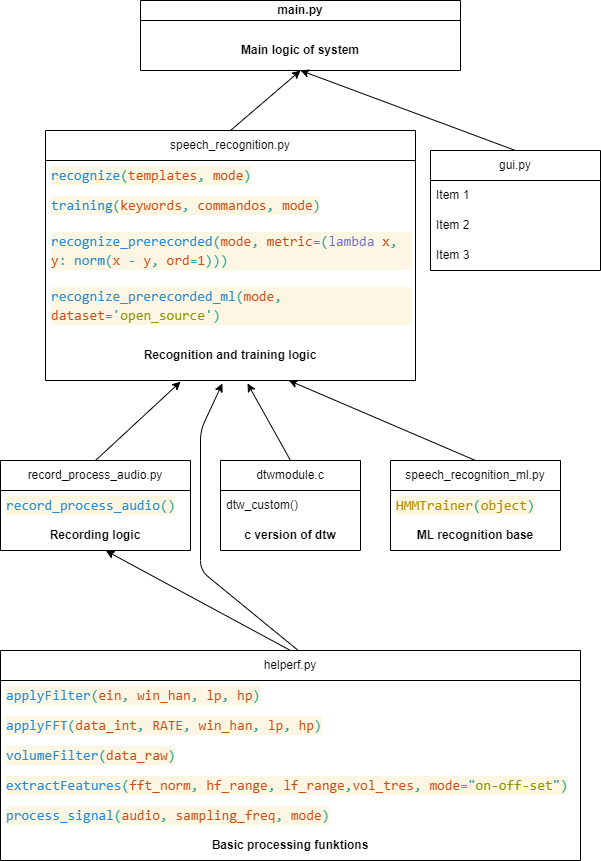

The diagram above was exported from draw.io. Its source (the exported page's mxGraphModel, read from the mxfile embedded in the PNG):
<mxGraphModel dx="631" dy="636" grid="1" gridSize="10" guides="1" tooltips="1" connect="1" arrows="1" fold="1" page="1" pageScale="1" pageWidth="850" pageHeight="1100" math="0" shadow="0">
  <root>
    <mxCell id="0" />
    <mxCell id="1" parent="0" />
    <mxCell id="2" value="main.py" style="swimlane;whiteSpace=wrap;html=1;startSize=20;" vertex="1" parent="1">
      <mxGeometry x="150" y="170" width="320" height="70" as="geometry" />
    </mxCell>
    <mxCell id="44" value="Main logic of system" style="text;html=1;strokeColor=none;fillColor=none;align=center;verticalAlign=middle;whiteSpace=wrap;rounded=0;fontStyle=1" vertex="1" parent="2">
      <mxGeometry y="20" width="320" height="60" as="geometry" />
    </mxCell>
    <mxCell id="3" value="speech_recognition.py" style="swimlane;fontStyle=0;childLayout=stackLayout;horizontal=1;startSize=30;horizontalStack=0;resizeParent=1;resizeParentMax=0;resizeLast=0;collapsible=1;marginBottom=0;whiteSpace=wrap;html=1;" vertex="1" parent="1">
      <mxGeometry x="55" y="300" width="370" height="250" as="geometry" />
    </mxCell>
    <mxCell id="4" value="&lt;div style=&quot;color: rgb(51, 51, 51); background-color: rgb(253, 246, 227); font-family: Consolas, &amp;quot;Courier New&amp;quot;, monospace; font-size: 14px; line-height: 19px;&quot;&gt;&lt;span style=&quot;color: #268bd2;&quot;&gt;recognize&lt;/span&gt;&lt;span style=&quot;color: #2aa198;&quot;&gt;(&lt;/span&gt;&lt;span style=&quot;color: #cb4b16;&quot;&gt;templates&lt;/span&gt;&lt;span style=&quot;color: #2aa198;&quot;&gt;,&lt;/span&gt; &lt;span style=&quot;color: #cb4b16;&quot;&gt;mode&lt;/span&gt;&lt;span style=&quot;color: #2aa198;&quot;&gt;)&lt;/span&gt;&lt;/div&gt;" style="text;strokeColor=none;fillColor=none;align=left;verticalAlign=middle;spacingLeft=4;spacingRight=4;overflow=hidden;points=[[0,0.5],[1,0.5]];portConstraint=eastwest;rotatable=0;whiteSpace=wrap;html=1;" vertex="1" parent="3">
      <mxGeometry y="30" width="370" height="30" as="geometry" />
    </mxCell>
    <mxCell id="5" value="&lt;div style=&quot;color: rgb(51, 51, 51); background-color: rgb(253, 246, 227); font-family: Consolas, &amp;quot;Courier New&amp;quot;, monospace; font-size: 14px; line-height: 19px;&quot;&gt;&lt;span style=&quot;color: #268bd2;&quot;&gt;training&lt;/span&gt;&lt;span style=&quot;color: #2aa198;&quot;&gt;(&lt;/span&gt;&lt;span style=&quot;color: #cb4b16;&quot;&gt;keywords&lt;/span&gt;&lt;span style=&quot;color: #2aa198;&quot;&gt;,&lt;/span&gt; &lt;span style=&quot;color: #cb4b16;&quot;&gt;commandos&lt;/span&gt;&lt;span style=&quot;color: #2aa198;&quot;&gt;,&lt;/span&gt; &lt;span style=&quot;color: #cb4b16;&quot;&gt;mode&lt;/span&gt;&lt;span style=&quot;color: #2aa198;&quot;&gt;)&lt;/span&gt;&lt;/div&gt;" style="text;strokeColor=none;fillColor=none;align=left;verticalAlign=middle;spacingLeft=4;spacingRight=4;overflow=hidden;points=[[0,0.5],[1,0.5]];portConstraint=eastwest;rotatable=0;whiteSpace=wrap;html=1;" vertex="1" parent="3">
      <mxGeometry y="60" width="370" height="30" as="geometry" />
    </mxCell>
    <mxCell id="6" value="&lt;div style=&quot;color: rgb(51, 51, 51); background-color: rgb(253, 246, 227); font-family: Consolas, &amp;quot;Courier New&amp;quot;, monospace; font-size: 14px; line-height: 19px;&quot;&gt;&lt;span style=&quot;color: #268bd2;&quot;&gt;recognize_prerecorded&lt;/span&gt;&lt;span style=&quot;color: #2aa198;&quot;&gt;(&lt;/span&gt;&lt;span style=&quot;color: #cb4b16;&quot;&gt;mode&lt;/span&gt;&lt;span style=&quot;color: #2aa198;&quot;&gt;,&lt;/span&gt; &lt;span style=&quot;color: #cb4b16;&quot;&gt;metric&lt;/span&gt;&lt;span style=&quot;color: #2aa198;&quot;&gt;=(&lt;/span&gt;&lt;span style=&quot;color: #6c71c4;&quot;&gt;lambda&lt;/span&gt; &lt;span style=&quot;color: #cb4b16;&quot;&gt;x&lt;/span&gt;&lt;span style=&quot;color: #2aa198;&quot;&gt;,&lt;/span&gt; &lt;span style=&quot;color: #cb4b16;&quot;&gt;y&lt;/span&gt;&lt;span style=&quot;color: #2aa198;&quot;&gt;:&lt;/span&gt; &lt;span style=&quot;color: #268bd2;&quot;&gt;norm&lt;/span&gt;&lt;span style=&quot;color: #2aa198;&quot;&gt;(&lt;/span&gt;&lt;span style=&quot;color: #cb4b16;&quot;&gt;x&lt;/span&gt; &lt;span style=&quot;color: #2aa198;&quot;&gt;-&lt;/span&gt; &lt;span style=&quot;color: #cb4b16;&quot;&gt;y&lt;/span&gt;&lt;span style=&quot;color: #2aa198;&quot;&gt;,&lt;/span&gt; &lt;span style=&quot;color: #cb4b16;&quot;&gt;ord&lt;/span&gt;&lt;span style=&quot;color: #2aa198;&quot;&gt;=&lt;/span&gt;&lt;span style=&quot;color: #cb4b16;&quot;&gt;1&lt;/span&gt;&lt;span style=&quot;color: #2aa198;&quot;&gt;)))&lt;/span&gt;&lt;/div&gt;" style="text;strokeColor=none;fillColor=none;align=left;verticalAlign=middle;spacingLeft=4;spacingRight=4;overflow=hidden;points=[[0,0.5],[1,0.5]];portConstraint=eastwest;rotatable=0;whiteSpace=wrap;html=1;" vertex="1" parent="3">
      <mxGeometry y="90" width="370" height="60" as="geometry" />
    </mxCell>
    <mxCell id="41" value="&lt;div style=&quot;color: rgb(51, 51, 51); background-color: rgb(253, 246, 227); font-family: Consolas, &amp;quot;Courier New&amp;quot;, monospace; font-size: 14px; line-height: 19px;&quot;&gt;&lt;span style=&quot;color: #268bd2;&quot;&gt;recognize_prerecorded_ml&lt;/span&gt;&lt;span style=&quot;color: #2aa198;&quot;&gt;(&lt;/span&gt;&lt;span style=&quot;color: #cb4b16;&quot;&gt;mode&lt;/span&gt;&lt;span style=&quot;color: #2aa198;&quot;&gt;,&lt;/span&gt; &lt;span style=&quot;color: #cb4b16;&quot;&gt;dataset&lt;/span&gt;&lt;span style=&quot;color: #2aa198;&quot;&gt;=&lt;/span&gt;&lt;span style=&quot;color: #2aa198;&quot;&gt;'&lt;/span&gt;&lt;span style=&quot;color: #859900;&quot;&gt;open_source&lt;/span&gt;&lt;span style=&quot;color: #2aa198;&quot;&gt;'&lt;/span&gt;&lt;span style=&quot;color: #2aa198;&quot;&gt;)&lt;/span&gt;&lt;/div&gt;" style="text;strokeColor=none;fillColor=none;align=left;verticalAlign=middle;spacingLeft=4;spacingRight=4;overflow=hidden;points=[[0,0.5],[1,0.5]];portConstraint=eastwest;rotatable=0;whiteSpace=wrap;html=1;" vertex="1" parent="3">
      <mxGeometry y="150" width="370" height="50" as="geometry" />
    </mxCell>
    <mxCell id="42" value="Recognition and training logic" style="text;strokeColor=none;fillColor=none;align=center;verticalAlign=middle;spacingLeft=4;spacingRight=4;overflow=hidden;points=[[0,0.5],[1,0.5]];portConstraint=eastwest;rotatable=0;whiteSpace=wrap;html=1;fontStyle=1;labelBackgroundColor=none;" vertex="1" parent="3">
      <mxGeometry y="200" width="370" height="50" as="geometry" />
    </mxCell>
    <mxCell id="7" value="record_process_audio.py" style="swimlane;fontStyle=0;childLayout=stackLayout;horizontal=1;startSize=30;horizontalStack=0;resizeParent=1;resizeParentMax=0;resizeLast=0;collapsible=1;marginBottom=0;whiteSpace=wrap;html=1;" vertex="1" parent="1">
      <mxGeometry x="10" y="630" width="190" height="90" as="geometry" />
    </mxCell>
    <mxCell id="8" value="&lt;div style=&quot;color: rgb(51, 51, 51); background-color: rgb(253, 246, 227); font-family: Consolas, &amp;quot;Courier New&amp;quot;, monospace; font-size: 14px; line-height: 19px;&quot;&gt;&lt;span style=&quot;color: #268bd2;&quot;&gt;record_process_audio&lt;/span&gt;&lt;span style=&quot;color: #2aa198;&quot;&gt;()&lt;/span&gt;&lt;/div&gt;" style="text;strokeColor=none;fillColor=none;align=left;verticalAlign=middle;spacingLeft=4;spacingRight=4;overflow=hidden;points=[[0,0.5],[1,0.5]];portConstraint=eastwest;rotatable=0;whiteSpace=wrap;html=1;" vertex="1" parent="7">
      <mxGeometry y="30" width="190" height="30" as="geometry" />
    </mxCell>
    <mxCell id="9" value="Recording logic" style="text;strokeColor=none;fillColor=none;align=center;verticalAlign=middle;spacingLeft=4;spacingRight=4;overflow=hidden;points=[[0,0.5],[1,0.5]];portConstraint=eastwest;rotatable=0;whiteSpace=wrap;html=1;fontStyle=1" vertex="1" parent="7">
      <mxGeometry y="60" width="190" height="30" as="geometry" />
    </mxCell>
    <mxCell id="11" value="speech_recognition_ml.py" style="swimlane;fontStyle=0;childLayout=stackLayout;horizontal=1;startSize=30;horizontalStack=0;resizeParent=1;resizeParentMax=0;resizeLast=0;collapsible=1;marginBottom=0;whiteSpace=wrap;html=1;" vertex="1" parent="1">
      <mxGeometry x="400" y="630" width="170" height="90" as="geometry" />
    </mxCell>
    <mxCell id="12" value="&lt;div style=&quot;color: rgb(51, 51, 51); background-color: rgb(253, 246, 227); font-family: Consolas, &amp;quot;Courier New&amp;quot;, monospace; font-size: 14px; line-height: 19px;&quot;&gt;&lt;span style=&quot;color: #b58900;&quot;&gt;HMMTrainer&lt;/span&gt;&lt;span style=&quot;color: #2aa198;&quot;&gt;(&lt;/span&gt;&lt;span style=&quot;color: #b58900;&quot;&gt;object&lt;/span&gt;&lt;span style=&quot;color: #2aa198;&quot;&gt;)&lt;/span&gt;&lt;/div&gt;" style="text;strokeColor=none;fillColor=none;align=left;verticalAlign=middle;spacingLeft=4;spacingRight=4;overflow=hidden;points=[[0,0.5],[1,0.5]];portConstraint=eastwest;rotatable=0;whiteSpace=wrap;html=1;" vertex="1" parent="11">
      <mxGeometry y="30" width="170" height="30" as="geometry" />
    </mxCell>
    <mxCell id="13" value="ML recognition base" style="text;strokeColor=none;fillColor=none;align=center;verticalAlign=middle;spacingLeft=4;spacingRight=4;overflow=hidden;points=[[0,0.5],[1,0.5]];portConstraint=eastwest;rotatable=0;whiteSpace=wrap;html=1;fontStyle=1" vertex="1" parent="11">
      <mxGeometry y="60" width="170" height="30" as="geometry" />
    </mxCell>
    <mxCell id="15" value="helperf.py" style="swimlane;fontStyle=0;childLayout=stackLayout;horizontal=1;startSize=30;horizontalStack=0;resizeParent=1;resizeParentMax=0;resizeLast=0;collapsible=1;marginBottom=0;whiteSpace=wrap;html=1;" vertex="1" parent="1">
      <mxGeometry x="10" y="820" width="580" height="210" as="geometry" />
    </mxCell>
    <mxCell id="16" value="&lt;div style=&quot;color: rgb(51, 51, 51); background-color: rgb(253, 246, 227); font-family: Consolas, &amp;quot;Courier New&amp;quot;, monospace; font-size: 14px; line-height: 19px;&quot;&gt;&lt;span style=&quot;color: #268bd2;&quot;&gt;applyFilter&lt;/span&gt;&lt;span style=&quot;color: #2aa198;&quot;&gt;(&lt;/span&gt;&lt;span style=&quot;color: #cb4b16;&quot;&gt;ein&lt;/span&gt;&lt;span style=&quot;color: #2aa198;&quot;&gt;,&lt;/span&gt; &lt;span style=&quot;color: #cb4b16;&quot;&gt;win_han&lt;/span&gt;&lt;span style=&quot;color: #2aa198;&quot;&gt;,&lt;/span&gt; &lt;span style=&quot;color: #cb4b16;&quot;&gt;lp&lt;/span&gt;&lt;span style=&quot;color: #2aa198;&quot;&gt;,&lt;/span&gt; &lt;span style=&quot;color: #cb4b16;&quot;&gt;hp&lt;/span&gt;&lt;span style=&quot;color: #2aa198;&quot;&gt;)&lt;/span&gt;&lt;/div&gt;" style="text;strokeColor=none;fillColor=none;align=left;verticalAlign=middle;spacingLeft=4;spacingRight=4;overflow=hidden;points=[[0,0.5],[1,0.5]];portConstraint=eastwest;rotatable=0;whiteSpace=wrap;html=1;" vertex="1" parent="15">
      <mxGeometry y="30" width="580" height="30" as="geometry" />
    </mxCell>
    <mxCell id="17" value="&lt;div style=&quot;color: rgb(51, 51, 51); background-color: rgb(253, 246, 227); font-family: Consolas, &amp;quot;Courier New&amp;quot;, monospace; font-size: 14px; line-height: 19px;&quot;&gt;&lt;span style=&quot;color: #268bd2;&quot;&gt;applyFFT&lt;/span&gt;&lt;span style=&quot;color: #2aa198;&quot;&gt;(&lt;/span&gt;&lt;span style=&quot;color: #cb4b16;&quot;&gt;data_int&lt;/span&gt;&lt;span style=&quot;color: #2aa198;&quot;&gt;,&lt;/span&gt; &lt;span style=&quot;color: #cb4b16;&quot;&gt;RATE&lt;/span&gt;&lt;span style=&quot;color: #2aa198;&quot;&gt;,&lt;/span&gt; &lt;span style=&quot;color: #cb4b16;&quot;&gt;win_han&lt;/span&gt;&lt;span style=&quot;color: #2aa198;&quot;&gt;,&lt;/span&gt; &lt;span style=&quot;color: #cb4b16;&quot;&gt;lp&lt;/span&gt;&lt;span style=&quot;color: #2aa198;&quot;&gt;,&lt;/span&gt; &lt;span style=&quot;color: #cb4b16;&quot;&gt;hp&lt;/span&gt;&lt;span style=&quot;color: #2aa198;&quot;&gt;)&lt;/span&gt;&lt;/div&gt;" style="text;strokeColor=none;fillColor=none;align=left;verticalAlign=middle;spacingLeft=4;spacingRight=4;overflow=hidden;points=[[0,0.5],[1,0.5]];portConstraint=eastwest;rotatable=0;whiteSpace=wrap;html=1;" vertex="1" parent="15">
      <mxGeometry y="60" width="580" height="30" as="geometry" />
    </mxCell>
    <mxCell id="18" value="&lt;div style=&quot;color: rgb(51, 51, 51); background-color: rgb(253, 246, 227); font-family: Consolas, &amp;quot;Courier New&amp;quot;, monospace; font-size: 14px; line-height: 19px;&quot;&gt;&lt;span style=&quot;color: #268bd2;&quot;&gt;volumeFilter&lt;/span&gt;&lt;span style=&quot;color: #2aa198;&quot;&gt;(&lt;/span&gt;&lt;span style=&quot;color: #cb4b16;&quot;&gt;data_raw&lt;/span&gt;&lt;span style=&quot;color: #2aa198;&quot;&gt;)&lt;/span&gt;&lt;/div&gt;" style="text;strokeColor=none;fillColor=none;align=left;verticalAlign=middle;spacingLeft=4;spacingRight=4;overflow=hidden;points=[[0,0.5],[1,0.5]];portConstraint=eastwest;rotatable=0;whiteSpace=wrap;html=1;" vertex="1" parent="15">
      <mxGeometry y="90" width="580" height="30" as="geometry" />
    </mxCell>
    <mxCell id="45" value="&lt;div style=&quot;background-color: rgb(253, 246, 227); font-family: Consolas, &amp;quot;Courier New&amp;quot;, monospace; font-size: 14px; line-height: 19px;&quot;&gt;&lt;span style=&quot;color: rgb(38, 139, 210);&quot;&gt;extractFeatures&lt;/span&gt;&lt;span style=&quot;color: rgb(42, 161, 152);&quot;&gt;(&lt;/span&gt;&lt;span style=&quot;color: rgb(203, 75, 22);&quot;&gt;fft_norm&lt;/span&gt;&lt;span style=&quot;color: rgb(42, 161, 152);&quot;&gt;,&lt;/span&gt;&amp;nbsp;&lt;span style=&quot;color: rgb(203, 75, 22);&quot;&gt;hf_range&lt;/span&gt;&lt;span style=&quot;color: rgb(42, 161, 152);&quot;&gt;,&lt;/span&gt;&lt;font color=&quot;#333333&quot;&gt;&amp;nbsp;&lt;/font&gt;&lt;span style=&quot;color: rgb(203, 75, 22);&quot;&gt;lf_range&lt;/span&gt;&lt;span style=&quot;color: rgb(42, 161, 152);&quot;&gt;,&lt;/span&gt;&lt;span style=&quot;color: rgb(203, 75, 22);&quot;&gt;vol_tres&lt;/span&gt;&lt;span style=&quot;color: rgb(42, 161, 152);&quot;&gt;,&lt;/span&gt; &lt;span style=&quot;color: rgb(203, 75, 22);&quot;&gt;mode&lt;/span&gt;&lt;span style=&quot;color: rgb(42, 161, 152);&quot;&gt;=&lt;/span&gt;&lt;span style=&quot;color: rgb(42, 161, 152);&quot;&gt;&quot;&lt;/span&gt;&lt;span style=&quot;color: rgb(133, 153, 0);&quot;&gt;on-off-set&lt;/span&gt;&lt;span style=&quot;color: rgb(42, 161, 152);&quot;&gt;&quot;&lt;/span&gt;&lt;span style=&quot;color: rgb(42, 161, 152);&quot;&gt;)&lt;/span&gt;&lt;/div&gt;" style="text;strokeColor=none;fillColor=none;align=left;verticalAlign=middle;spacingLeft=4;spacingRight=4;overflow=hidden;points=[[0,0.5],[1,0.5]];portConstraint=eastwest;rotatable=0;whiteSpace=wrap;html=1;" vertex="1" parent="15">
      <mxGeometry y="120" width="580" height="30" as="geometry" />
    </mxCell>
    <mxCell id="46" value="&lt;div style=&quot;color: rgb(51, 51, 51); background-color: rgb(253, 246, 227); font-family: Consolas, &amp;quot;Courier New&amp;quot;, monospace; font-size: 14px; line-height: 19px;&quot;&gt;&lt;span style=&quot;color: #268bd2;&quot;&gt;process_signal&lt;/span&gt;&lt;span style=&quot;color: #2aa198;&quot;&gt;(&lt;/span&gt;&lt;span style=&quot;color: #cb4b16;&quot;&gt;audio&lt;/span&gt;&lt;span style=&quot;color: #2aa198;&quot;&gt;,&lt;/span&gt; &lt;span style=&quot;color: #cb4b16;&quot;&gt;sampling_freq&lt;/span&gt;&lt;span style=&quot;color: #2aa198;&quot;&gt;,&lt;/span&gt; &lt;span style=&quot;color: #cb4b16;&quot;&gt;mode&lt;/span&gt;&lt;span style=&quot;color: #2aa198;&quot;&gt;)&lt;/span&gt;&lt;/div&gt;" style="text;strokeColor=none;fillColor=none;align=left;verticalAlign=middle;spacingLeft=4;spacingRight=4;overflow=hidden;points=[[0,0.5],[1,0.5]];portConstraint=eastwest;rotatable=0;whiteSpace=wrap;html=1;" vertex="1" parent="15">
      <mxGeometry y="150" width="580" height="30" as="geometry" />
    </mxCell>
    <mxCell id="48" value="Basic processing funktions" style="text;strokeColor=none;fillColor=none;align=center;verticalAlign=middle;spacingLeft=4;spacingRight=4;overflow=hidden;points=[[0,0.5],[1,0.5]];portConstraint=eastwest;rotatable=0;whiteSpace=wrap;html=1;fontStyle=1" vertex="1" parent="15">
      <mxGeometry y="180" width="580" height="30" as="geometry" />
    </mxCell>
    <mxCell id="19" value="dtwmodule.c" style="swimlane;fontStyle=0;childLayout=stackLayout;horizontal=1;startSize=30;horizontalStack=0;resizeParent=1;resizeParentMax=0;resizeLast=0;collapsible=1;marginBottom=0;whiteSpace=wrap;html=1;" vertex="1" parent="1">
      <mxGeometry x="230" y="630" width="140" height="90" as="geometry" />
    </mxCell>
    <mxCell id="20" value="dtw_custom()" style="text;strokeColor=none;fillColor=none;align=left;verticalAlign=middle;spacingLeft=4;spacingRight=4;overflow=hidden;points=[[0,0.5],[1,0.5]];portConstraint=eastwest;rotatable=0;whiteSpace=wrap;html=1;" vertex="1" parent="19">
      <mxGeometry y="30" width="140" height="30" as="geometry" />
    </mxCell>
    <mxCell id="21" value="c version of dtw" style="text;strokeColor=none;fillColor=none;align=center;verticalAlign=middle;spacingLeft=4;spacingRight=4;overflow=hidden;points=[[0,0.5],[1,0.5]];portConstraint=eastwest;rotatable=0;whiteSpace=wrap;html=1;fontStyle=1" vertex="1" parent="19">
      <mxGeometry y="60" width="140" height="30" as="geometry" />
    </mxCell>
    <mxCell id="23" value="gui.py" style="swimlane;fontStyle=0;childLayout=stackLayout;horizontal=1;startSize=30;horizontalStack=0;resizeParent=1;resizeParentMax=0;resizeLast=0;collapsible=1;marginBottom=0;whiteSpace=wrap;html=1;" vertex="1" parent="1">
      <mxGeometry x="440" y="320" width="170" height="120" as="geometry" />
    </mxCell>
    <mxCell id="24" value="Item 1" style="text;strokeColor=none;fillColor=none;align=left;verticalAlign=middle;spacingLeft=4;spacingRight=4;overflow=hidden;points=[[0,0.5],[1,0.5]];portConstraint=eastwest;rotatable=0;whiteSpace=wrap;html=1;" vertex="1" parent="23">
      <mxGeometry y="30" width="170" height="30" as="geometry" />
    </mxCell>
    <mxCell id="25" value="Item 2" style="text;strokeColor=none;fillColor=none;align=left;verticalAlign=middle;spacingLeft=4;spacingRight=4;overflow=hidden;points=[[0,0.5],[1,0.5]];portConstraint=eastwest;rotatable=0;whiteSpace=wrap;html=1;" vertex="1" parent="23">
      <mxGeometry y="60" width="170" height="30" as="geometry" />
    </mxCell>
    <mxCell id="26" value="Item 3" style="text;strokeColor=none;fillColor=none;align=left;verticalAlign=middle;spacingLeft=4;spacingRight=4;overflow=hidden;points=[[0,0.5],[1,0.5]];portConstraint=eastwest;rotatable=0;whiteSpace=wrap;html=1;" vertex="1" parent="23">
      <mxGeometry y="90" width="170" height="30" as="geometry" />
    </mxCell>
    <mxCell id="27" value="" style="endArrow=classic;html=1;entryX=0.5;entryY=1;entryDx=0;entryDy=0;exitX=0.5;exitY=0;exitDx=0;exitDy=0;" edge="1" parent="1" source="3" target="2">
      <mxGeometry width="50" height="50" relative="1" as="geometry">
        <mxPoint x="290" y="450" as="sourcePoint" />
        <mxPoint x="340" y="400" as="targetPoint" />
      </mxGeometry>
    </mxCell>
    <mxCell id="29" value="" style="endArrow=classic;html=1;exitX=0.5;exitY=0;exitDx=0;exitDy=0;entryX=0.5;entryY=1;entryDx=0;entryDy=0;" edge="1" parent="1" source="23" target="2">
      <mxGeometry width="50" height="50" relative="1" as="geometry">
        <mxPoint x="290" y="450" as="sourcePoint" />
        <mxPoint x="340" y="400" as="targetPoint" />
      </mxGeometry>
    </mxCell>
    <mxCell id="30" value="" style="endArrow=classic;html=1;exitX=0.5;exitY=0;exitDx=0;exitDy=0;entryX=0.365;entryY=1.024;entryDx=0;entryDy=0;entryPerimeter=0;" edge="1" parent="1" source="7" target="42">
      <mxGeometry width="50" height="50" relative="1" as="geometry">
        <mxPoint x="290" y="450" as="sourcePoint" />
        <mxPoint x="200" y="520" as="targetPoint" />
      </mxGeometry>
    </mxCell>
    <mxCell id="31" value="" style="endArrow=classic;html=1;exitX=0.5;exitY=0;exitDx=0;exitDy=0;entryX=0.546;entryY=1.06;entryDx=0;entryDy=0;entryPerimeter=0;" edge="1" parent="1" source="19" target="42">
      <mxGeometry width="50" height="50" relative="1" as="geometry">
        <mxPoint x="290" y="450" as="sourcePoint" />
        <mxPoint x="220" y="500" as="targetPoint" />
      </mxGeometry>
    </mxCell>
    <mxCell id="32" value="" style="endArrow=classic;html=1;exitX=0.5;exitY=0;exitDx=0;exitDy=0;" edge="1" parent="1" source="11" target="42">
      <mxGeometry width="50" height="50" relative="1" as="geometry">
        <mxPoint x="290" y="450" as="sourcePoint" />
        <mxPoint x="320" y="540" as="targetPoint" />
      </mxGeometry>
    </mxCell>
    <mxCell id="33" value="" style="endArrow=classic;html=1;exitX=0.5;exitY=0;exitDx=0;exitDy=0;entryX=0.555;entryY=1.01;entryDx=0;entryDy=0;entryPerimeter=0;" edge="1" parent="1" source="15" target="9">
      <mxGeometry width="50" height="50" relative="1" as="geometry">
        <mxPoint x="290" y="650" as="sourcePoint" />
        <mxPoint x="120" y="750" as="targetPoint" />
      </mxGeometry>
    </mxCell>
    <mxCell id="49" value="" style="endArrow=classic;html=1;exitX=0.512;exitY=-0.003;exitDx=0;exitDy=0;exitPerimeter=0;entryX=0.478;entryY=1.06;entryDx=0;entryDy=0;entryPerimeter=0;" edge="1" parent="1" source="15" target="42">
      <mxGeometry width="50" height="50" relative="1" as="geometry">
        <mxPoint x="290" y="800" as="sourcePoint" />
        <mxPoint x="340" y="750" as="targetPoint" />
        <Array as="points">
          <mxPoint x="210" y="740" />
          <mxPoint x="210" y="600" />
        </Array>
      </mxGeometry>
    </mxCell>
  </root>
</mxGraphModel>